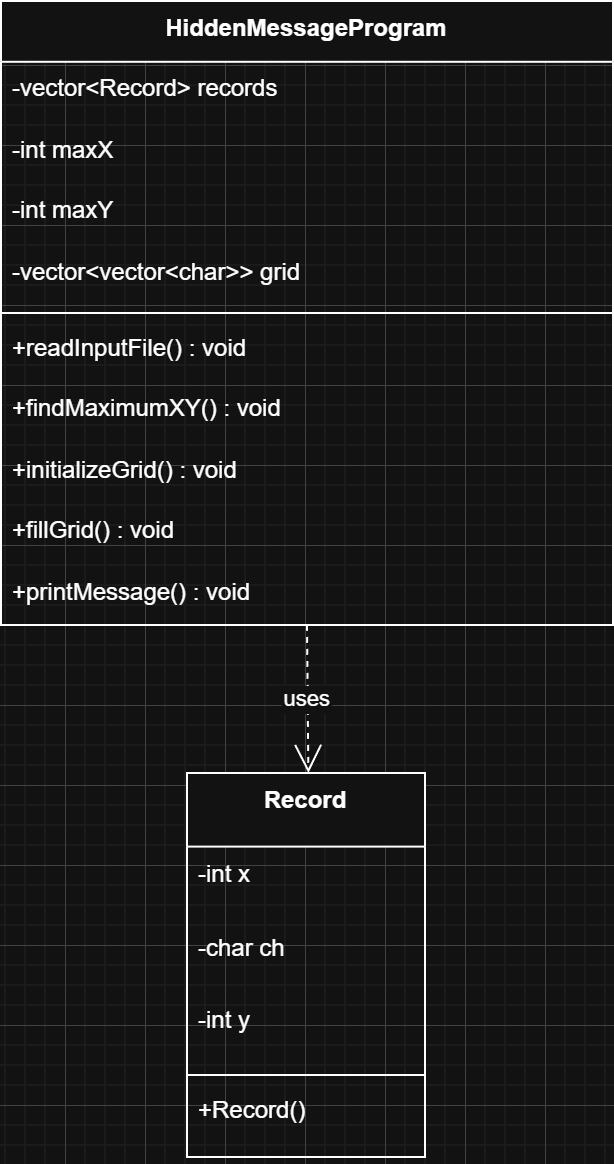

The diagram above was exported from draw.io. Its source (the exported page's mxGraphModel, read from the mxfile embedded in the PNG):
<mxGraphModel dx="819" dy="647" grid="1" gridSize="10" guides="1" tooltips="1" connect="1" arrows="1" fold="1" page="1" pageScale="1" pageWidth="850" pageHeight="1100" math="0" shadow="0">
  <root>
    <mxCell id="0" />
    <mxCell id="1" parent="0" />
    <mxCell id="2" parent="1" style="swimlane;fontStyle=1;align=center;verticalAlign=top;childLayout=stackLayout;horizontal=1;startSize=36.8;horizontalStack=0;resizeParent=1;resizeParentMax=0;resizeLast=0;collapsible=0;marginBottom=0;" value="Record" vertex="1">
      <mxGeometry height="192" width="119" x="101" y="394" as="geometry" />
    </mxCell>
    <mxCell id="3" parent="2" style="text;strokeColor=none;fillColor=none;align=left;verticalAlign=top;spacingLeft=4;spacingRight=4;overflow=hidden;rotatable=0;points=[[0,0.5],[1,0.5]];portConstraint=eastwest;" value="-int x" vertex="1">
      <mxGeometry height="37" width="119" y="37" as="geometry" />
    </mxCell>
    <mxCell id="4" parent="2" style="text;strokeColor=none;fillColor=none;align=left;verticalAlign=top;spacingLeft=4;spacingRight=4;overflow=hidden;rotatable=0;points=[[0,0.5],[1,0.5]];portConstraint=eastwest;" value="-char ch" vertex="1">
      <mxGeometry height="37" width="119" y="74" as="geometry" />
    </mxCell>
    <mxCell id="5" parent="2" style="text;strokeColor=none;fillColor=none;align=left;verticalAlign=top;spacingLeft=4;spacingRight=4;overflow=hidden;rotatable=0;points=[[0,0.5],[1,0.5]];portConstraint=eastwest;" value="-int y" vertex="1">
      <mxGeometry height="37" width="119" y="110" as="geometry" />
    </mxCell>
    <mxCell id="6" parent="2" style="line;strokeWidth=1;fillColor=none;align=left;verticalAlign=middle;spacingTop=-1;spacingLeft=3;spacingRight=3;rotatable=0;labelPosition=right;points=[];portConstraint=eastwest;strokeColor=inherit;" vertex="1">
      <mxGeometry height="8" width="119" y="147" as="geometry" />
    </mxCell>
    <mxCell id="7" parent="2" style="text;strokeColor=none;fillColor=none;align=left;verticalAlign=top;spacingLeft=4;spacingRight=4;overflow=hidden;rotatable=0;points=[[0,0.5],[1,0.5]];portConstraint=eastwest;" value="+Record()" vertex="1">
      <mxGeometry height="37" width="119" y="155" as="geometry" />
    </mxCell>
    <mxCell id="8" parent="1" style="swimlane;fontStyle=1;align=center;verticalAlign=top;childLayout=stackLayout;horizontal=1;startSize=30.4;horizontalStack=0;resizeParent=1;resizeParentMax=0;resizeLast=0;collapsible=0;marginBottom=0;" value="HiddenMessageProgram" vertex="1">
      <mxGeometry height="312" width="306" x="8" y="8" as="geometry" />
    </mxCell>
    <mxCell id="9" parent="8" style="text;strokeColor=none;fillColor=none;align=left;verticalAlign=top;spacingLeft=4;spacingRight=4;overflow=hidden;rotatable=0;points=[[0,0.5],[1,0.5]];portConstraint=eastwest;" value="-vector&lt;Record&gt; records" vertex="1">
      <mxGeometry height="30" width="306" y="30" as="geometry" />
    </mxCell>
    <mxCell id="10" parent="8" style="text;strokeColor=none;fillColor=none;align=left;verticalAlign=top;spacingLeft=4;spacingRight=4;overflow=hidden;rotatable=0;points=[[0,0.5],[1,0.5]];portConstraint=eastwest;" value="-int maxX" vertex="1">
      <mxGeometry height="30" width="306" y="61" as="geometry" />
    </mxCell>
    <mxCell id="11" parent="8" style="text;strokeColor=none;fillColor=none;align=left;verticalAlign=top;spacingLeft=4;spacingRight=4;overflow=hidden;rotatable=0;points=[[0,0.5],[1,0.5]];portConstraint=eastwest;" value="-int maxY" vertex="1">
      <mxGeometry height="30" width="306" y="91" as="geometry" />
    </mxCell>
    <mxCell id="12" parent="8" style="text;strokeColor=none;fillColor=none;align=left;verticalAlign=top;spacingLeft=4;spacingRight=4;overflow=hidden;rotatable=0;points=[[0,0.5],[1,0.5]];portConstraint=eastwest;" value="-vector&lt;vector&lt;char&gt;&gt; grid" vertex="1">
      <mxGeometry height="30" width="306" y="122" as="geometry" />
    </mxCell>
    <mxCell id="13" parent="8" style="line;strokeWidth=1;fillColor=none;align=left;verticalAlign=middle;spacingTop=-1;spacingLeft=3;spacingRight=3;rotatable=0;labelPosition=right;points=[];portConstraint=eastwest;strokeColor=inherit;" vertex="1">
      <mxGeometry height="8" width="306" y="152" as="geometry" />
    </mxCell>
    <mxCell id="14" parent="8" style="text;strokeColor=none;fillColor=none;align=left;verticalAlign=top;spacingLeft=4;spacingRight=4;overflow=hidden;rotatable=0;points=[[0,0.5],[1,0.5]];portConstraint=eastwest;" value="+readInputFile() : void" vertex="1">
      <mxGeometry height="30" width="306" y="160" as="geometry" />
    </mxCell>
    <mxCell id="15" parent="8" style="text;strokeColor=none;fillColor=none;align=left;verticalAlign=top;spacingLeft=4;spacingRight=4;overflow=hidden;rotatable=0;points=[[0,0.5],[1,0.5]];portConstraint=eastwest;" value="+findMaximumXY() : void" vertex="1">
      <mxGeometry height="30" width="306" y="190" as="geometry" />
    </mxCell>
    <mxCell id="16" parent="8" style="text;strokeColor=none;fillColor=none;align=left;verticalAlign=top;spacingLeft=4;spacingRight=4;overflow=hidden;rotatable=0;points=[[0,0.5],[1,0.5]];portConstraint=eastwest;" value="+initializeGrid() : void" vertex="1">
      <mxGeometry height="30" width="306" y="221" as="geometry" />
    </mxCell>
    <mxCell id="17" parent="8" style="text;strokeColor=none;fillColor=none;align=left;verticalAlign=top;spacingLeft=4;spacingRight=4;overflow=hidden;rotatable=0;points=[[0,0.5],[1,0.5]];portConstraint=eastwest;" value="+fillGrid() : void" vertex="1">
      <mxGeometry height="30" width="306" y="251" as="geometry" />
    </mxCell>
    <mxCell id="18" parent="8" style="text;strokeColor=none;fillColor=none;align=left;verticalAlign=top;spacingLeft=4;spacingRight=4;overflow=hidden;rotatable=0;points=[[0,0.5],[1,0.5]];portConstraint=eastwest;" value="+printMessage() : void" vertex="1">
      <mxGeometry height="30" width="306" y="282" as="geometry" />
    </mxCell>
    <mxCell id="19" edge="1" parent="1" source="8" style="curved=1;dashed=1;startArrow=none;endArrow=open;endSize=12;exitX=0.5;exitY=1;entryX=0.51;entryY=0;" target="2" value="uses">
      <mxGeometry relative="1" as="geometry">
        <Array as="points" />
      </mxGeometry>
    </mxCell>
  </root>
</mxGraphModel>